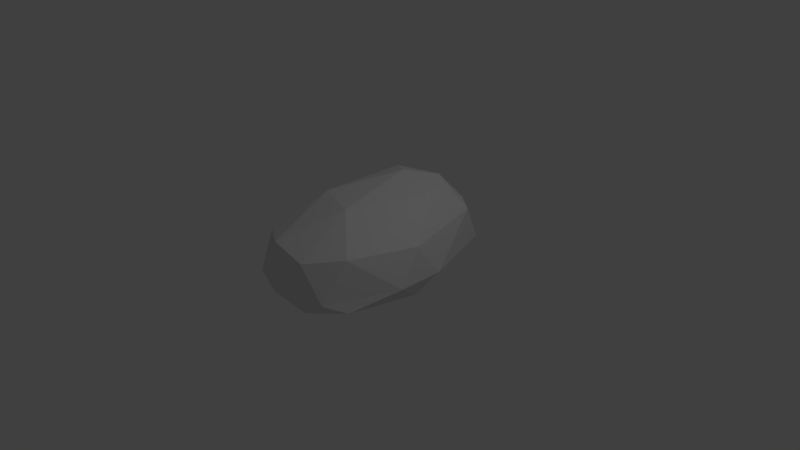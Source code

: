 # Source: cloud1.blend  (saved by Blender 2.78.0; exported with 4.5.12 LTS)
import bpy
from mathutils import Matrix  # noqa: F401  (used for matrix-valued properties, if any)

bpy.ops.wm.read_factory_settings(use_empty=True)
scene = bpy.context.scene
scene.name = 'Scene'

# ---- collections
col_collection_1 = bpy.data.collections.new('Collection 1'); scene.collection.children.link(col_collection_1)

# ---- world
world_world = bpy.data.worlds.new('World'); scene.world = world_world
world_world.color = (0.05088, 0.05088, 0.05088)
world_world.use_sun_shadow = False
world_world.sun_shadow_jitter_overblur = 0.0
world_world.cycles.sampling_method = 'MANUAL'

# ---- cameras
cam_camera = bpy.data.cameras.new('Camera')
cam_camera.clip_end = 100.0
cam_camera.lens = 35.0
cam_camera.sensor_width = 32.0
cam_camera.sensor_height = 18.0
cam_camera.ortho_scale = 7.314
cam_camera.dof.focus_distance = 0.0
cam_camera.dof.aperture_fstop = 128.0

# ---- lights
light_lamp = bpy.data.lights.new('Lamp', 'POINT')
light_lamp.transmission_factor = 0.0
light_lamp.cutoff_distance = 30.0
light_lamp.energy = 100.0
light_lamp.shadow_buffer_clip_start = 1.001
light_lamp.shadow_soft_size = 0.1
light_lamp.shadow_maximum_resolution = 0.006
light_lamp.use_absolute_resolution = True

# ---- meshes
me_icosphere = bpy.data.meshes.new('Icosphere')
me_icosphere.from_pydata([(0.0, 0.0, -0.2965), (0.7236, -0.9684, -0.1596), (-0.2764, -1.293, -0.1596), (-0.8944, 0.0, -0.1596), (-0.2764, 0.8506, -0.1596), (0.7236, 0.5257, -0.1596), (0.2764, -1.293, 0.4472), (-0.7236, -0.9684, 0.4472), (-0.7236, 0.5257, 0.4472), (0.2764, 1.439, 0.4472), (0.8944, 0.0, 0.4472), (0.0, 0.5885, 1.0), (-0.1625, -0.5, -0.1472), (0.4253, -0.309, -0.2682), (0.2629, -1.252, -0.2381), (0.8506, 0.0, -0.2381), (0.4253, 0.309, -0.1472), (-0.5257, 0.0, -0.1472), (-0.6882, -0.9427, -0.2381), (-0.1625, 0.5, -0.1472), (-0.6882, 0.5, -0.2381), (0.2629, 0.809, -0.2381), (0.9511, -0.309, 0.0), (0.9511, 0.309, 0.0), (0.0, -1.443, 0.0), (0.5878, -1.252, 0.0), (-0.9511, -0.7517, 0.0), (-0.5878, -1.252, 0.0), (-0.5878, 0.809, 0.0), (-0.9511, 0.309, 0.0), (0.5878, 1.398, 0.0), (0.0, 1.588, 0.0), (0.6882, -0.9427, 0.5257), (-0.2629, -1.252, 0.5257), (-0.8506, 0.0, 0.5257), (-0.2629, 1.398, 0.5257), (0.6882, 1.088, 0.5257), (0.1625, -0.5, 0.8507), (0.5257, 0.5885, 0.8507), (-0.4253, -0.309, 0.8507), (-0.4253, 0.8975, 0.8507), (0.1625, 1.088, 0.8507)], [], [(0, 13, 12), (1, 13, 15), (0, 12, 17), (0, 17, 19), (0, 19, 16), (1, 15, 22), (2, 14, 24), (3, 18, 26), (4, 20, 28), (5, 21, 30), (1, 22, 25), (2, 24, 27), (3, 26, 29), (4, 28, 31), (5, 30, 23), (6, 32, 37), (7, 33, 39), (8, 34, 40), (9, 35, 41), (10, 36, 38), (38, 41, 11), (38, 36, 41), (36, 9, 41), (41, 40, 11), (41, 35, 40), (35, 8, 40), (40, 39, 11), (40, 34, 39), (34, 7, 39), (39, 37, 11), (39, 33, 37), (33, 6, 37), (37, 38, 11), (37, 32, 38), (32, 10, 38), (23, 36, 10), (23, 30, 36), (30, 9, 36), (31, 35, 9), (31, 28, 35), (28, 8, 35), (29, 34, 8), (29, 26, 34), (26, 7, 34), (27, 33, 7), (27, 24, 33), (24, 6, 33), (25, 32, 6), (25, 22, 32), (22, 10, 32), (30, 31, 9), (30, 21, 31), (21, 4, 31), (28, 29, 8), (28, 20, 29), (20, 3, 29), (26, 27, 7), (26, 18, 27), (18, 2, 27), (24, 25, 6), (24, 14, 25), (14, 1, 25), (22, 23, 10), (22, 15, 23), (15, 5, 23), (16, 21, 5), (16, 19, 21), (19, 4, 21), (19, 20, 4), (19, 17, 20), (17, 3, 20), (17, 18, 3), (17, 12, 18), (12, 2, 18), (15, 16, 5), (15, 13, 16), (13, 0, 16), (12, 14, 2), (12, 13, 14), (13, 1, 14)])
me_icosphere.use_remesh_preserve_volume = False
me_icosphere.use_remesh_preserve_attributes = False
me_icosphere.use_mirror_vertex_groups = False
me_icosphere.update()

# ---- objects
ob_icosphere = bpy.data.objects.new('Icosphere', me_icosphere)
ob_lamp = bpy.data.objects.new('Lamp', light_lamp)
ob_camera = bpy.data.objects.new('Camera', cam_camera)

# ---- transforms, parenting, visibility, modifiers, constraints
ob_icosphere.location = (0.0, 0.0, 0.0)
ob_icosphere.lineart.crease_threshold = 0.0
ob_lamp.location = (4.076, 1.005, 5.904)
ob_lamp.rotation_euler = (0.6503, 0.05522, 1.866)
ob_lamp.lock_rotations_4d = False
ob_lamp.empty_display_type = 'ARROWS'
ob_lamp.color = (0.0, 0.0, 0.0, 0.0)
ob_lamp.lineart.crease_threshold = 0.0
ob_camera.location = (7.481, -6.508, 5.344)
ob_camera.rotation_euler = (1.109, 0.0, 0.8149)
ob_camera.lock_rotations_4d = False
ob_camera.empty_display_type = 'ARROWS'
ob_camera.color = (0.0, 0.0, 0.0, 0.0)
ob_camera.display_type = 'WIRE'
ob_camera.lineart.crease_threshold = 0.0

# ---- collection membership
col_collection_1.objects.link(ob_icosphere)
col_collection_1.objects.link(ob_lamp)
col_collection_1.objects.link(ob_camera)

# ---- scene / render settings (as saved in the file)
scene.camera = ob_camera
scene.frame_start = 1; scene.frame_end = 250; scene.frame_set(1)
scene.render.engine = 'BLENDER_EEVEE_NEXT'
scene.render.resolution_percentage = 50
scene.render.dither_intensity = 0.0
scene.cycles.use_denoising = False
scene.cycles.samples = 128
scene.cycles.sampling_pattern = 'TABULATED_SOBOL'
scene.cycles.light_sampling_threshold = 0.0
scene.cycles.use_adaptive_sampling = False
scene.cycles.use_light_tree = False
scene.cycles.blur_glossy = 0.0
scene.cycles.sample_clamp_indirect = 0.0
scene.view_settings.view_transform = 'Standard'
bpy.context.view_layer.update()
